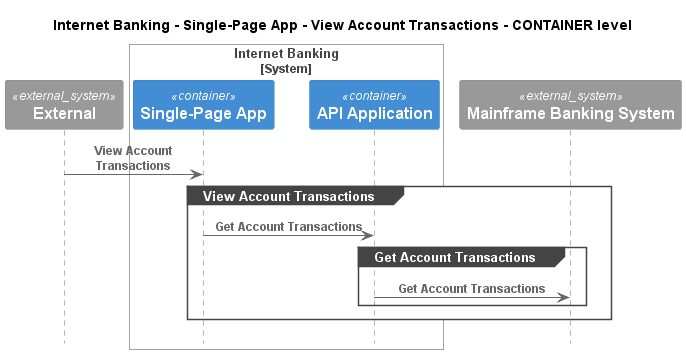

The diagram above was rendered by PlantUML. Its source (embedded in the PNG):
@startuml
!pragma layout smetana
!include ..\..\..\..\..\..\.c4s\C4_Sequence.puml

title Internet Banking - Single-Page App - View Account Transactions - CONTAINER level

System_Ext(C4InterFlow.SoftwareSystems.ExternalSystem, "External", "")

System_Boundary(BigBankPlc.SoftwareSystems.InternetBanking, "Internet Banking")
    Container(BigBankPlc.SoftwareSystems.InternetBanking.Containers.SinglePageApp, "Single-Page App", "", "")
    Container(BigBankPlc.SoftwareSystems.InternetBanking.Containers.APIApplication, "API Application", "", "")
Boundary_End()
System_Ext(BigBankPlc.SoftwareSystems.MainframeBankingSystem, "Mainframe Banking System", "")

Rel(C4InterFlow.SoftwareSystems.ExternalSystem, BigBankPlc.SoftwareSystems.InternetBanking.Containers.SinglePageApp, "View Account Transactions")
group View Account Transactions
Rel(BigBankPlc.SoftwareSystems.InternetBanking.Containers.SinglePageApp, BigBankPlc.SoftwareSystems.InternetBanking.Containers.APIApplication, "Get Account Transactions")
group Get Account Transactions
Rel(BigBankPlc.SoftwareSystems.InternetBanking.Containers.APIApplication, BigBankPlc.SoftwareSystems.MainframeBankingSystem, "Get Account Transactions")
end
end


@enduml